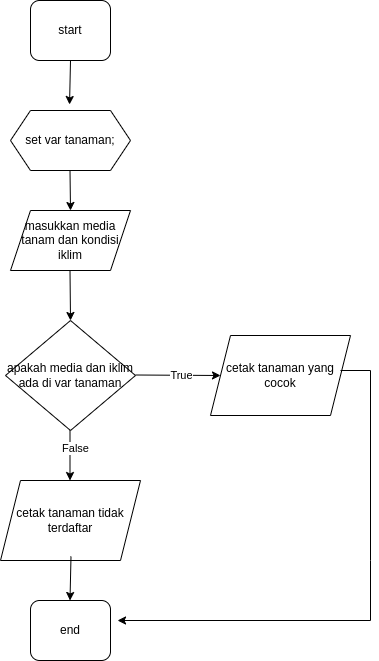

The diagram above was exported from draw.io. Its source (the exported page's mxGraphModel, read from the mxfile embedded in the PNG):
<mxGraphModel dx="874" dy="441" grid="1" gridSize="10" guides="1" tooltips="1" connect="1" arrows="1" fold="1" page="1" pageScale="1" pageWidth="850" pageHeight="1100" math="0" shadow="0">
  <root>
    <mxCell id="0" />
    <mxCell id="1" parent="0" />
    <mxCell id="6Tx-e8pBmoua3YWwryEu-2" value="start" style="rounded=1;whiteSpace=wrap;html=1;" vertex="1" parent="1">
      <mxGeometry x="380" y="70" width="80" height="60" as="geometry" />
    </mxCell>
    <mxCell id="6Tx-e8pBmoua3YWwryEu-3" value="masukkan media tanam dan kondisi iklim" style="shape=parallelogram;perimeter=parallelogramPerimeter;whiteSpace=wrap;html=1;fixedSize=1;" vertex="1" parent="1">
      <mxGeometry x="360" y="280" width="120" height="60" as="geometry" />
    </mxCell>
    <mxCell id="6Tx-e8pBmoua3YWwryEu-6" value="cetak tanaman yang cocok" style="shape=parallelogram;perimeter=parallelogramPerimeter;whiteSpace=wrap;html=1;fixedSize=1;" vertex="1" parent="1">
      <mxGeometry x="560" y="405" width="140" height="80" as="geometry" />
    </mxCell>
    <mxCell id="6Tx-e8pBmoua3YWwryEu-9" value="" style="endArrow=classic;html=1;rounded=0;exitX=0.5;exitY=1;exitDx=0;exitDy=0;entryX=0.492;entryY=-0.1;entryDx=0;entryDy=0;entryPerimeter=0;" edge="1" parent="1" source="6Tx-e8pBmoua3YWwryEu-2" target="6Tx-e8pBmoua3YWwryEu-17">
      <mxGeometry width="50" height="50" relative="1" as="geometry">
        <mxPoint x="400" y="260" as="sourcePoint" />
        <mxPoint x="420" y="190" as="targetPoint" />
      </mxGeometry>
    </mxCell>
    <mxCell id="6Tx-e8pBmoua3YWwryEu-10" value="" style="endArrow=classic;html=1;rounded=0;exitX=0.5;exitY=1;exitDx=0;exitDy=0;" edge="1" parent="1">
      <mxGeometry width="50" height="50" relative="1" as="geometry">
        <mxPoint x="419.5" y="240" as="sourcePoint" />
        <mxPoint x="420" y="280" as="targetPoint" />
      </mxGeometry>
    </mxCell>
    <mxCell id="6Tx-e8pBmoua3YWwryEu-12" value="" style="endArrow=classic;html=1;rounded=0;exitX=1;exitY=0.5;exitDx=0;exitDy=0;entryX=0;entryY=0.5;entryDx=0;entryDy=0;" edge="1" parent="1" target="6Tx-e8pBmoua3YWwryEu-6">
      <mxGeometry width="50" height="50" relative="1" as="geometry">
        <mxPoint x="485" y="444.5" as="sourcePoint" />
        <mxPoint x="565" y="444.5" as="targetPoint" />
      </mxGeometry>
    </mxCell>
    <mxCell id="6Tx-e8pBmoua3YWwryEu-15" value="True" style="edgeLabel;html=1;align=center;verticalAlign=middle;resizable=0;points=[];" vertex="1" connectable="0" parent="6Tx-e8pBmoua3YWwryEu-12">
      <mxGeometry x="0.075" relative="1" as="geometry">
        <mxPoint as="offset" />
      </mxGeometry>
    </mxCell>
    <mxCell id="6Tx-e8pBmoua3YWwryEu-14" value="" style="endArrow=classic;html=1;rounded=0;exitX=0.5;exitY=1;exitDx=0;exitDy=0;entryX=0.5;entryY=0;entryDx=0;entryDy=0;" edge="1" parent="1">
      <mxGeometry width="50" height="50" relative="1" as="geometry">
        <mxPoint x="419.5" y="500" as="sourcePoint" />
        <mxPoint x="419.5" y="550" as="targetPoint" />
      </mxGeometry>
    </mxCell>
    <mxCell id="6Tx-e8pBmoua3YWwryEu-16" value="False" style="edgeLabel;html=1;align=center;verticalAlign=middle;resizable=0;points=[];" vertex="1" connectable="0" parent="6Tx-e8pBmoua3YWwryEu-14">
      <mxGeometry x="-0.32" y="5" relative="1" as="geometry">
        <mxPoint as="offset" />
      </mxGeometry>
    </mxCell>
    <mxCell id="6Tx-e8pBmoua3YWwryEu-17" value="set var tanaman;" style="shape=hexagon;perimeter=hexagonPerimeter2;whiteSpace=wrap;html=1;fixedSize=1;" vertex="1" parent="1">
      <mxGeometry x="360" y="180" width="120" height="60" as="geometry" />
    </mxCell>
    <mxCell id="6Tx-e8pBmoua3YWwryEu-18" value="apakah media dan iklim ada di var tanaman" style="rhombus;whiteSpace=wrap;html=1;" vertex="1" parent="1">
      <mxGeometry x="355" y="390" width="130" height="110" as="geometry" />
    </mxCell>
    <mxCell id="6Tx-e8pBmoua3YWwryEu-19" value="" style="endArrow=classic;html=1;rounded=0;exitX=0.5;exitY=1;exitDx=0;exitDy=0;entryX=0.5;entryY=0;entryDx=0;entryDy=0;" edge="1" parent="1" target="6Tx-e8pBmoua3YWwryEu-18">
      <mxGeometry width="50" height="50" relative="1" as="geometry">
        <mxPoint x="419.5" y="340" as="sourcePoint" />
        <mxPoint x="420" y="380" as="targetPoint" />
      </mxGeometry>
    </mxCell>
    <mxCell id="6Tx-e8pBmoua3YWwryEu-20" value="cetak tanaman tidak terdaftar" style="shape=parallelogram;perimeter=parallelogramPerimeter;whiteSpace=wrap;html=1;fixedSize=1;" vertex="1" parent="1">
      <mxGeometry x="350" y="550" width="140" height="80" as="geometry" />
    </mxCell>
    <mxCell id="6Tx-e8pBmoua3YWwryEu-21" value="" style="endArrow=classic;html=1;rounded=0;entryX=1.088;entryY=0.5;entryDx=0;entryDy=0;entryPerimeter=0;" edge="1" parent="1">
      <mxGeometry width="50" height="50" relative="1" as="geometry">
        <mxPoint x="690" y="440" as="sourcePoint" />
        <mxPoint x="467.03999999999996" y="690" as="targetPoint" />
        <Array as="points">
          <mxPoint x="720" y="440" />
          <mxPoint x="720" y="630" />
          <mxPoint x="720" y="690" />
        </Array>
      </mxGeometry>
    </mxCell>
    <mxCell id="6Tx-e8pBmoua3YWwryEu-23" value="end" style="rounded=1;whiteSpace=wrap;html=1;" vertex="1" parent="1">
      <mxGeometry x="380" y="670" width="80" height="60" as="geometry" />
    </mxCell>
    <mxCell id="6Tx-e8pBmoua3YWwryEu-24" value="" style="endArrow=classic;html=1;rounded=0;exitX=0.5;exitY=1;exitDx=0;exitDy=0;entryX=0.492;entryY=-0.1;entryDx=0;entryDy=0;entryPerimeter=0;" edge="1" parent="1">
      <mxGeometry width="50" height="50" relative="1" as="geometry">
        <mxPoint x="420.5" y="626" as="sourcePoint" />
        <mxPoint x="419.5" y="670" as="targetPoint" />
      </mxGeometry>
    </mxCell>
  </root>
</mxGraphModel>